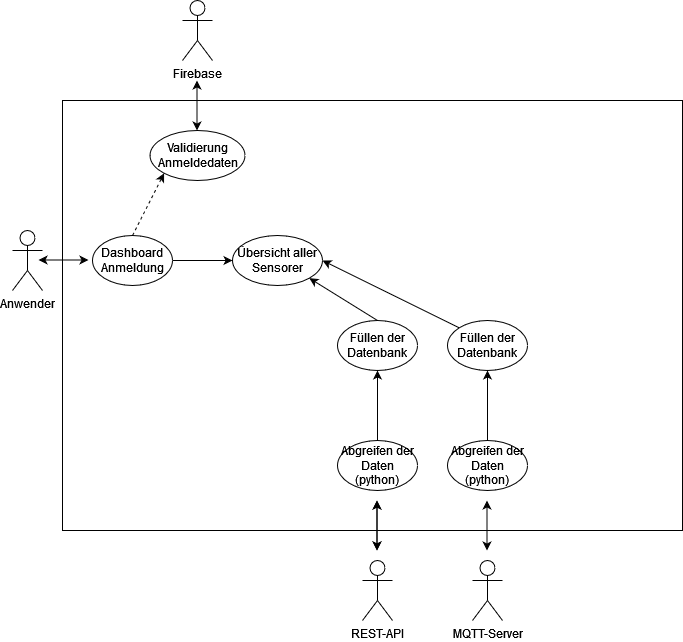

The diagram above was exported from draw.io. Its source (the exported page's mxGraphModel, read from the mxfile embedded in the PNG):
<mxGraphModel dx="868" dy="479" grid="1" gridSize="10" guides="1" tooltips="1" connect="1" arrows="1" fold="1" page="1" pageScale="1" pageWidth="827" pageHeight="1169" math="0" shadow="0">
  <root>
    <mxCell id="0" />
    <mxCell id="1" parent="0" />
    <mxCell id="fx41gFUxPNW8U0S1a2Vq-1" value="Anwender" style="shape=umlActor;verticalLabelPosition=bottom;verticalAlign=top;html=1;outlineConnect=0;" vertex="1" parent="1">
      <mxGeometry x="130" y="240" width="30" height="60" as="geometry" />
    </mxCell>
    <mxCell id="fx41gFUxPNW8U0S1a2Vq-3" value="" style="rounded=0;whiteSpace=wrap;html=1;" vertex="1" parent="1">
      <mxGeometry x="180" y="110" width="620" height="430" as="geometry" />
    </mxCell>
    <mxCell id="fx41gFUxPNW8U0S1a2Vq-4" value="MQTT-Server" style="shape=umlActor;verticalLabelPosition=bottom;verticalAlign=top;html=1;outlineConnect=0;" vertex="1" parent="1">
      <mxGeometry x="590" y="570" width="30" height="60" as="geometry" />
    </mxCell>
    <mxCell id="fx41gFUxPNW8U0S1a2Vq-5" value="REST-API" style="shape=umlActor;verticalLabelPosition=bottom;verticalAlign=top;html=1;outlineConnect=0;" vertex="1" parent="1">
      <mxGeometry x="480" y="570" width="30" height="60" as="geometry" />
    </mxCell>
    <mxCell id="fx41gFUxPNW8U0S1a2Vq-6" value="" style="endArrow=classic;startArrow=classic;html=1;rounded=0;" edge="1" parent="1">
      <mxGeometry width="50" height="50" relative="1" as="geometry">
        <mxPoint x="156" y="269.5" as="sourcePoint" />
        <mxPoint x="206" y="269.5" as="targetPoint" />
      </mxGeometry>
    </mxCell>
    <mxCell id="fx41gFUxPNW8U0S1a2Vq-7" value="" style="endArrow=classic;startArrow=classic;html=1;rounded=0;" edge="1" parent="1">
      <mxGeometry width="50" height="50" relative="1" as="geometry">
        <mxPoint x="494.5" y="510" as="sourcePoint" />
        <mxPoint x="494.5" y="560" as="targetPoint" />
      </mxGeometry>
    </mxCell>
    <mxCell id="fx41gFUxPNW8U0S1a2Vq-13" value="" style="endArrow=classic;startArrow=classic;html=1;rounded=0;" edge="1" parent="1">
      <mxGeometry width="50" height="50" relative="1" as="geometry">
        <mxPoint x="494.5" y="510" as="sourcePoint" />
        <mxPoint x="494.5" y="560" as="targetPoint" />
      </mxGeometry>
    </mxCell>
    <mxCell id="fx41gFUxPNW8U0S1a2Vq-14" value="" style="endArrow=classic;startArrow=classic;html=1;rounded=0;" edge="1" parent="1">
      <mxGeometry width="50" height="50" relative="1" as="geometry">
        <mxPoint x="604.5" y="510" as="sourcePoint" />
        <mxPoint x="604.5" y="560" as="targetPoint" />
      </mxGeometry>
    </mxCell>
    <mxCell id="fx41gFUxPNW8U0S1a2Vq-15" value="Dashboard Anmeldung" style="ellipse;whiteSpace=wrap;html=1;" vertex="1" parent="1">
      <mxGeometry x="210" y="245" width="80" height="50" as="geometry" />
    </mxCell>
    <mxCell id="fx41gFUxPNW8U0S1a2Vq-16" value="Füllen der Datenbank" style="ellipse;whiteSpace=wrap;html=1;" vertex="1" parent="1">
      <mxGeometry x="565" y="330" width="80" height="50" as="geometry" />
    </mxCell>
    <mxCell id="fx41gFUxPNW8U0S1a2Vq-17" value="Füllen der Datenbank" style="ellipse;whiteSpace=wrap;html=1;" vertex="1" parent="1">
      <mxGeometry x="455" y="330" width="80" height="50" as="geometry" />
    </mxCell>
    <mxCell id="fx41gFUxPNW8U0S1a2Vq-19" value="Firebase" style="shape=umlActor;verticalLabelPosition=bottom;verticalAlign=top;html=1;outlineConnect=0;" vertex="1" parent="1">
      <mxGeometry x="300" y="10" width="30" height="60" as="geometry" />
    </mxCell>
    <mxCell id="fx41gFUxPNW8U0S1a2Vq-21" value="" style="endArrow=classic;startArrow=classic;html=1;rounded=0;" edge="1" parent="1">
      <mxGeometry width="50" height="50" relative="1" as="geometry">
        <mxPoint x="314.5" y="90" as="sourcePoint" />
        <mxPoint x="314.5" y="140" as="targetPoint" />
      </mxGeometry>
    </mxCell>
    <mxCell id="fx41gFUxPNW8U0S1a2Vq-22" value="Validierung Anmeldedaten" style="ellipse;whiteSpace=wrap;html=1;" vertex="1" parent="1">
      <mxGeometry x="267.5" y="140" width="95" height="50" as="geometry" />
    </mxCell>
    <mxCell id="fx41gFUxPNW8U0S1a2Vq-23" value="" style="endArrow=classic;html=1;rounded=0;dashed=1;entryX=0;entryY=1;entryDx=0;entryDy=0;" edge="1" parent="1" target="fx41gFUxPNW8U0S1a2Vq-22">
      <mxGeometry width="50" height="50" relative="1" as="geometry">
        <mxPoint x="250" y="245" as="sourcePoint" />
        <mxPoint x="300" y="195" as="targetPoint" />
      </mxGeometry>
    </mxCell>
    <mxCell id="fx41gFUxPNW8U0S1a2Vq-24" value="Übersicht aller Sensorer" style="ellipse;whiteSpace=wrap;html=1;" vertex="1" parent="1">
      <mxGeometry x="350" y="245" width="90" height="50" as="geometry" />
    </mxCell>
    <mxCell id="fx41gFUxPNW8U0S1a2Vq-25" value="" style="endArrow=classic;html=1;rounded=0;exitX=1;exitY=0.5;exitDx=0;exitDy=0;entryX=0;entryY=0.5;entryDx=0;entryDy=0;" edge="1" parent="1" source="fx41gFUxPNW8U0S1a2Vq-15" target="fx41gFUxPNW8U0S1a2Vq-24">
      <mxGeometry width="50" height="50" relative="1" as="geometry">
        <mxPoint x="390" y="290" as="sourcePoint" />
        <mxPoint x="440" y="240" as="targetPoint" />
      </mxGeometry>
    </mxCell>
    <mxCell id="fx41gFUxPNW8U0S1a2Vq-29" value="" style="endArrow=classic;html=1;rounded=0;exitX=0.5;exitY=0;exitDx=0;exitDy=0;entryX=1;entryY=1;entryDx=0;entryDy=0;" edge="1" parent="1" source="fx41gFUxPNW8U0S1a2Vq-17" target="fx41gFUxPNW8U0S1a2Vq-24">
      <mxGeometry width="50" height="50" relative="1" as="geometry">
        <mxPoint x="390" y="290" as="sourcePoint" />
        <mxPoint x="440" y="240" as="targetPoint" />
      </mxGeometry>
    </mxCell>
    <mxCell id="fx41gFUxPNW8U0S1a2Vq-30" value="" style="endArrow=classic;html=1;rounded=0;exitX=0;exitY=0;exitDx=0;exitDy=0;entryX=1;entryY=0.5;entryDx=0;entryDy=0;" edge="1" parent="1" source="fx41gFUxPNW8U0S1a2Vq-16" target="fx41gFUxPNW8U0S1a2Vq-24">
      <mxGeometry width="50" height="50" relative="1" as="geometry">
        <mxPoint x="390" y="290" as="sourcePoint" />
        <mxPoint x="440" y="240" as="targetPoint" />
      </mxGeometry>
    </mxCell>
    <mxCell id="fx41gFUxPNW8U0S1a2Vq-31" value="Abgreifen der Daten (python)" style="ellipse;whiteSpace=wrap;html=1;" vertex="1" parent="1">
      <mxGeometry x="455" y="450" width="80" height="50" as="geometry" />
    </mxCell>
    <mxCell id="fx41gFUxPNW8U0S1a2Vq-33" value="Abgreifen der Daten (python)" style="ellipse;whiteSpace=wrap;html=1;" vertex="1" parent="1">
      <mxGeometry x="565" y="450" width="80" height="50" as="geometry" />
    </mxCell>
    <mxCell id="fx41gFUxPNW8U0S1a2Vq-34" value="" style="endArrow=classic;html=1;rounded=0;entryX=0.5;entryY=1;entryDx=0;entryDy=0;exitX=0.5;exitY=0;exitDx=0;exitDy=0;" edge="1" parent="1" source="fx41gFUxPNW8U0S1a2Vq-31" target="fx41gFUxPNW8U0S1a2Vq-17">
      <mxGeometry width="50" height="50" relative="1" as="geometry">
        <mxPoint x="390" y="550" as="sourcePoint" />
        <mxPoint x="440" y="500" as="targetPoint" />
      </mxGeometry>
    </mxCell>
    <mxCell id="fx41gFUxPNW8U0S1a2Vq-35" value="" style="endArrow=classic;html=1;rounded=0;entryX=0.5;entryY=1;entryDx=0;entryDy=0;exitX=0.5;exitY=0;exitDx=0;exitDy=0;" edge="1" parent="1" source="fx41gFUxPNW8U0S1a2Vq-33" target="fx41gFUxPNW8U0S1a2Vq-16">
      <mxGeometry width="50" height="50" relative="1" as="geometry">
        <mxPoint x="505" y="460" as="sourcePoint" />
        <mxPoint x="505" y="390" as="targetPoint" />
      </mxGeometry>
    </mxCell>
  </root>
</mxGraphModel>